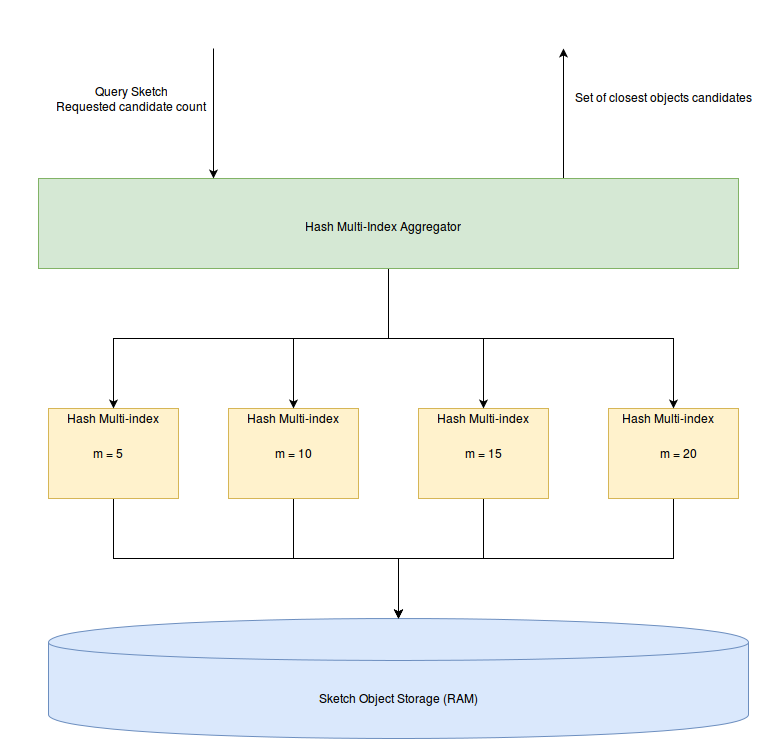

The diagram above was exported from draw.io. Its source (the exported page's mxGraphModel, read from the mxfile embedded in the PNG):
<mxGraphModel dx="1365" dy="808" grid="1" gridSize="10" guides="1" tooltips="1" connect="1" arrows="1" fold="1" page="1" pageScale="1" pageWidth="850" pageHeight="1100" background="#ffffff" math="0" shadow="0">
  <root>
    <mxCell id="0" />
    <mxCell id="1" parent="0" />
    <mxCell id="28a38a21fd455285-1" value="" style="shape=cylinder;whiteSpace=wrap;html=1;fillColor=#dae8fc;strokeColor=#6c8ebf;" vertex="1" parent="1">
      <mxGeometry x="105" y="620" width="700" height="120" as="geometry" />
    </mxCell>
    <mxCell id="28a38a21fd455285-11" style="edgeStyle=orthogonalEdgeStyle;rounded=0;html=1;exitX=0.5;exitY=1;jettySize=auto;orthogonalLoop=1;" edge="1" parent="1" source="28a38a21fd455285-2" target="28a38a21fd455285-1">
      <mxGeometry relative="1" as="geometry" />
    </mxCell>
    <mxCell id="28a38a21fd455285-2" value="" style="whiteSpace=wrap;html=1;fillColor=#fff2cc;strokeColor=#d6b656;" vertex="1" parent="1">
      <mxGeometry x="105" y="410" width="130" height="90" as="geometry" />
    </mxCell>
    <mxCell id="28a38a21fd455285-12" style="edgeStyle=orthogonalEdgeStyle;rounded=0;html=1;exitX=0.5;exitY=1;jettySize=auto;orthogonalLoop=1;" edge="1" parent="1" source="28a38a21fd455285-3">
      <mxGeometry relative="1" as="geometry">
        <mxPoint x="455" y="620" as="targetPoint" />
      </mxGeometry>
    </mxCell>
    <mxCell id="28a38a21fd455285-3" value="" style="whiteSpace=wrap;html=1;fillColor=#fff2cc;strokeColor=#d6b656;" vertex="1" parent="1">
      <mxGeometry x="285" y="410" width="130" height="90" as="geometry" />
    </mxCell>
    <mxCell id="28a38a21fd455285-13" style="edgeStyle=orthogonalEdgeStyle;rounded=0;html=1;entryX=0.5;entryY=0;jettySize=auto;orthogonalLoop=1;" edge="1" parent="1" source="28a38a21fd455285-4" target="28a38a21fd455285-1">
      <mxGeometry relative="1" as="geometry" />
    </mxCell>
    <mxCell id="28a38a21fd455285-4" value="" style="whiteSpace=wrap;html=1;fillColor=#fff2cc;strokeColor=#d6b656;" vertex="1" parent="1">
      <mxGeometry x="475" y="410" width="130" height="90" as="geometry" />
    </mxCell>
    <mxCell id="28a38a21fd455285-14" style="edgeStyle=orthogonalEdgeStyle;rounded=0;html=1;entryX=0.5;entryY=0;jettySize=auto;orthogonalLoop=1;" edge="1" parent="1" source="28a38a21fd455285-5" target="28a38a21fd455285-1">
      <mxGeometry relative="1" as="geometry" />
    </mxCell>
    <mxCell id="28a38a21fd455285-5" value="" style="whiteSpace=wrap;html=1;fillColor=#fff2cc;strokeColor=#d6b656;" vertex="1" parent="1">
      <mxGeometry x="665" y="410" width="130" height="90" as="geometry" />
    </mxCell>
    <mxCell id="28a38a21fd455285-16" style="edgeStyle=orthogonalEdgeStyle;rounded=0;html=1;jettySize=auto;orthogonalLoop=1;" edge="1" parent="1" source="28a38a21fd455285-6" target="28a38a21fd455285-2">
      <mxGeometry relative="1" as="geometry">
        <mxPoint x="445" y="340" as="sourcePoint" />
        <Array as="points">
          <mxPoint x="445" y="340" />
          <mxPoint x="170" y="340" />
        </Array>
      </mxGeometry>
    </mxCell>
    <mxCell id="28a38a21fd455285-17" style="edgeStyle=orthogonalEdgeStyle;rounded=0;html=1;exitX=0.5;exitY=1;entryX=0.5;entryY=0;jettySize=auto;orthogonalLoop=1;" edge="1" parent="1" source="28a38a21fd455285-6" target="28a38a21fd455285-3">
      <mxGeometry relative="1" as="geometry">
        <Array as="points">
          <mxPoint x="445" y="340" />
          <mxPoint x="350" y="340" />
        </Array>
      </mxGeometry>
    </mxCell>
    <mxCell id="28a38a21fd455285-18" style="edgeStyle=orthogonalEdgeStyle;rounded=0;html=1;exitX=0.5;exitY=1;entryX=0.5;entryY=0;jettySize=auto;orthogonalLoop=1;" edge="1" parent="1" source="28a38a21fd455285-6" target="28a38a21fd455285-4">
      <mxGeometry relative="1" as="geometry">
        <Array as="points">
          <mxPoint x="445" y="340" />
          <mxPoint x="540" y="340" />
        </Array>
      </mxGeometry>
    </mxCell>
    <mxCell id="28a38a21fd455285-19" style="edgeStyle=orthogonalEdgeStyle;rounded=0;html=1;exitX=0.5;exitY=1;jettySize=auto;orthogonalLoop=1;" edge="1" parent="1" source="28a38a21fd455285-6" target="28a38a21fd455285-5">
      <mxGeometry relative="1" as="geometry" />
    </mxCell>
    <mxCell id="28a38a21fd455285-43" style="edgeStyle=orthogonalEdgeStyle;rounded=0;html=1;exitX=0.75;exitY=0;jettySize=auto;orthogonalLoop=1;" edge="1" parent="1" source="28a38a21fd455285-6">
      <mxGeometry relative="1" as="geometry">
        <mxPoint x="620" y="50" as="targetPoint" />
      </mxGeometry>
    </mxCell>
    <mxCell id="28a38a21fd455285-6" value="" style="whiteSpace=wrap;html=1;fillColor=#d5e8d4;strokeColor=#82b366;" vertex="1" parent="1">
      <mxGeometry x="95" y="180" width="700" height="90" as="geometry" />
    </mxCell>
    <mxCell id="28a38a21fd455285-20" value="Hash Multi-Index Aggregator&lt;br&gt;&lt;br&gt;" style="text;html=1;strokeColor=none;fillColor=none;align=center;verticalAlign=middle;whiteSpace=wrap;" vertex="1" parent="1">
      <mxGeometry x="285" y="225" width="310" height="20" as="geometry" />
    </mxCell>
    <mxCell id="28a38a21fd455285-24" value="m = 5&lt;br&gt;" style="text;html=1;strokeColor=none;fillColor=none;align=center;verticalAlign=middle;whiteSpace=wrap;" vertex="1" parent="1">
      <mxGeometry x="145" y="445" width="40" height="20" as="geometry" />
    </mxCell>
    <mxCell id="28a38a21fd455285-25" value="m = 10&lt;br&gt;" style="text;html=1;strokeColor=none;fillColor=none;align=center;verticalAlign=middle;whiteSpace=wrap;" vertex="1" parent="1">
      <mxGeometry x="330" y="445" width="40" height="20" as="geometry" />
    </mxCell>
    <mxCell id="28a38a21fd455285-26" value="m = 15&lt;br&gt;" style="text;html=1;strokeColor=none;fillColor=none;align=center;verticalAlign=middle;whiteSpace=wrap;" vertex="1" parent="1">
      <mxGeometry x="520" y="445" width="40" height="20" as="geometry" />
    </mxCell>
    <mxCell id="28a38a21fd455285-27" value="m = 20&lt;br&gt;" style="text;html=1;strokeColor=none;fillColor=none;align=center;verticalAlign=middle;whiteSpace=wrap;" vertex="1" parent="1">
      <mxGeometry x="715" y="445" width="40" height="20" as="geometry" />
    </mxCell>
    <mxCell id="28a38a21fd455285-28" value="Hash Multi-index&lt;br&gt;" style="text;html=1;strokeColor=none;fillColor=none;align=center;verticalAlign=middle;whiteSpace=wrap;" vertex="1" parent="1">
      <mxGeometry x="110" y="410" width="120" height="20" as="geometry" />
    </mxCell>
    <mxCell id="28a38a21fd455285-29" value="Hash Multi-index&lt;br&gt;" style="text;html=1;strokeColor=none;fillColor=none;align=center;verticalAlign=middle;whiteSpace=wrap;" vertex="1" parent="1">
      <mxGeometry x="290" y="410" width="120" height="20" as="geometry" />
    </mxCell>
    <mxCell id="28a38a21fd455285-30" value="Hash Multi-index&lt;br&gt;" style="text;html=1;strokeColor=none;fillColor=none;align=center;verticalAlign=middle;whiteSpace=wrap;" vertex="1" parent="1">
      <mxGeometry x="480" y="410" width="120" height="20" as="geometry" />
    </mxCell>
    <mxCell id="28a38a21fd455285-31" value="Hash Multi-index&lt;br&gt;" style="text;html=1;strokeColor=none;fillColor=none;align=center;verticalAlign=middle;whiteSpace=wrap;" vertex="1" parent="1">
      <mxGeometry x="665" y="410" width="120" height="20" as="geometry" />
    </mxCell>
    <mxCell id="28a38a21fd455285-36" value="Sketch Object Storage (RAM)&lt;br&gt;" style="text;html=1;strokeColor=none;fillColor=none;align=center;verticalAlign=middle;whiteSpace=wrap;" vertex="1" parent="1">
      <mxGeometry x="365" y="690" width="180" height="20" as="geometry" />
    </mxCell>
    <mxCell id="28a38a21fd455285-41" value="" style="endArrow=classic;html=1;entryX=0.25;entryY=0;" edge="1" parent="1" target="28a38a21fd455285-6">
      <mxGeometry width="50" height="50" relative="1" as="geometry">
        <mxPoint x="270" y="50" as="sourcePoint" />
        <mxPoint x="85" y="-100" as="targetPoint" />
      </mxGeometry>
    </mxCell>
    <mxCell id="28a38a21fd455285-44" value="Query Sketch&lt;br&gt;Requested candidate count&lt;br&gt;" style="text;html=1;strokeColor=none;fillColor=none;align=center;verticalAlign=middle;whiteSpace=wrap;" vertex="1" parent="1">
      <mxGeometry x="58" y="90" width="260" height="20" as="geometry" />
    </mxCell>
    <mxCell id="28a38a21fd455285-48" style="edgeStyle=orthogonalEdgeStyle;rounded=0;html=1;exitX=0.5;exitY=1;jettySize=auto;orthogonalLoop=1;" edge="1" parent="1">
      <mxGeometry relative="1" as="geometry">
        <mxPoint x="760" y="10" as="sourcePoint" />
        <mxPoint x="760" y="10" as="targetPoint" />
      </mxGeometry>
    </mxCell>
    <mxCell id="28a38a21fd455285-49" value="Set of closest objects candidates&lt;br&gt;" style="text;html=1;resizable=0;points=[];autosize=1;align=left;verticalAlign=top;spacingTop=-4;" vertex="1" parent="1">
      <mxGeometry x="630" y="90" width="190" height="20" as="geometry" />
    </mxCell>
  </root>
</mxGraphModel>